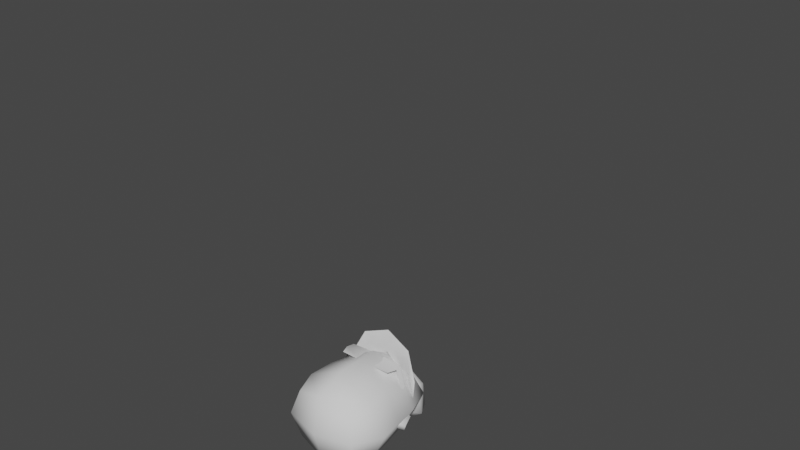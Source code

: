 # Source: NPCJose.blend  (saved by Blender 3.5.10; exported with 4.5.12 LTS)
import bpy
from mathutils import Matrix  # noqa: F401  (used for matrix-valued properties, if any)

bpy.ops.wm.read_factory_settings(use_empty=True)
scene = bpy.context.scene
scene.name = 'Scene'

# ---- collections
col_collection = bpy.data.collections.new('Collection'); scene.collection.children.link(col_collection)
col_wgts = bpy.data.collections.new('WGTS'); scene.collection.children.link(col_wgts)

# ---- world
world_world = bpy.data.worlds.new('World'); scene.world = world_world
world_world.use_nodes = True; world_world.node_tree.nodes.clear()
_N = world_world.node_tree.nodes; _L = world_world.node_tree.links
n0 = _N.new('ShaderNodeOutputWorld'); n0.name = 'World Output'; n0.location = (300, 300)
n1 = _N.new('ShaderNodeBackground'); n1.name = 'Background'; n1.location = (10, 300)
n1.inputs[0].default_value = (0.05088, 0.05088, 0.05088, 1.0)
_L.new(n1.outputs[0], n0.inputs[0])
n0.is_active_output = True
world_world.color = (0.05088, 0.05088, 0.05088)
world_world.use_sun_shadow = False
world_world.sun_shadow_jitter_overblur = 0.0

# ---- meshes
me_cube_002 = bpy.data.meshes.new('Cube.002')
me_cube_002.from_pydata([(0.07125, -0.06929, -0.1303), (0.08448, -0.06421, 0.0978), (0.08448, 0.07111, -0.07953), (0.08448, 0.08481, 0.1014), (1.573e-09, 0.1062, -0.1164), (1.573e-09, 0.108, 0.1274), (0.103, 0.09794, 0.03653), (0.1096, -0.004766, -0.1064), (0.103, -0.005679, 0.1274), (0.103, -0.09195, 0.03835), (1.573e-09, -0.11, -0.171), (1.573e-09, -0.1193, 0.1274), (1.573e-09, 0.1536, 0.03014), (0.1419, 0.001626, 0.04201), (1.573e-09, -0.154, 0.04748), (1.573e-09, -0.001735, -0.1691), (1.573e-09, -0.005679, 0.1702), (0.09374, 0.09137, -0.03109), (0.09126, -0.08812, -0.04022), (1.573e-09, 0.1376, -0.05135), (0.129, -0.003839, -0.03447), (1.573e-09, -0.1526, -0.03765), (-0.07125, -0.06929, -0.1303), (-0.08448, -0.06421, 0.0978), (-0.08448, 0.07111, -0.07953), (-0.08448, 0.08481, 0.1014), (-0.103, 0.09794, 0.03653), (-0.1096, -0.004766, -0.1064), (-0.103, -0.005679, 0.1274), (-0.103, -0.09195, 0.03835), (-0.1419, 0.001626, 0.04201), (-0.09374, 0.09137, -0.03109), (-0.09126, -0.08812, -0.04022), (-0.129, -0.003839, -0.03447)], [], [(12, 5, 3, 6), (19, 12, 6, 17), (17, 6, 13, 20), (6, 3, 8, 13), (13, 8, 1, 9), (20, 13, 9, 18), (18, 9, 14, 21), (9, 1, 11, 14), (4, 2, 7, 15), (15, 7, 0, 10), (3, 5, 16, 8), (8, 16, 11, 1), (0, 18, 21, 10), (7, 20, 18, 0), (2, 17, 20, 7), (4, 19, 17, 2), (12, 26, 25, 5), (19, 31, 26, 12), (31, 33, 30, 26), (26, 30, 28, 25), (30, 29, 23, 28), (33, 32, 29, 30), (32, 21, 14, 29), (29, 14, 11, 23), (4, 15, 27, 24), (15, 10, 22, 27), (25, 28, 16, 5), (28, 23, 11, 16), (22, 10, 21, 32), (27, 22, 32, 33), (24, 27, 33, 31), (4, 24, 31, 19)])
me_cube_002.polygons.foreach_set('use_smooth', [True] * 32)
_uv = me_cube_002.uv_layers.new(name='UVMap')
_uv.uv.foreach_set('vector', [0.5, 0.375, 0.625, 0.375, 0.625, 0.5, 0.5, 0.5, 0.4375, 0.375, 0.5, 0.375, 0.5, 0.5, 0.4375, 0.5, 0.4375, 0.5, 0.5, 0.5, 0.5, 0.625, 0.4532, 0.625, 0.5, 0.5, 0.625, 0.5, 0.625, 0.625, 0.5, 0.625, 0.5, 0.625, 0.625, 0.625, 0.625, 0.75, 0.5, 0.75, 0.4532, 0.625, 0.5, 0.625, 0.5, 0.75, 0.4375, 0.75, 0.4375, 0.75, 0.5, 0.75, 0.5, 0.875, 0.4375, 0.875, 0.5, 0.75, 0.625, 0.75, 0.625, 0.875, 0.5, 0.875, 0.25, 0.5, 0.375, 0.5, 0.375, 0.625, 0.25, 0.625, 0.25, 0.625, 0.375, 0.625, 0.375, 0.75, 0.25, 0.75, 0.625, 0.5, 0.75, 0.5, 0.75, 0.625, 0.625, 0.625, 0.625, 0.625, 0.75, 0.625, 0.75, 0.75, 0.625, 0.75, 0.375, 0.75, 0.4375, 0.75, 0.4375, 0.875, 0.375, 0.875, 0.375, 0.625, 0.4532, 0.625, 0.4375, 0.75, 0.375, 0.75, 0.375, 0.5, 0.4375, 0.5, 0.4532, 0.625, 0.375, 0.625, 0.375, 0.375, 0.4375, 0.375, 0.4375, 0.5, 0.375, 0.5, 0.5, 0.375, 0.5, 0.5, 0.625, 0.5, 0.625, 0.375, 0.4375, 0.375, 0.4375, 0.5, 0.5, 0.5, 0.5, 0.375, 0.4375, 0.5, 0.4532, 0.625, 0.5, 0.625, 0.5, 0.5, 0.5, 0.5, 0.5, 0.625, 0.625, 0.625, 0.625, 0.5, 0.5, 0.625, 0.5, 0.75, 0.625, 0.75, 0.625, 0.625, 0.4532, 0.625, 0.4375, 0.75, 0.5, 0.75, 0.5, 0.625, 0.4375, 0.75, 0.4375, 0.875, 0.5, 0.875, 0.5, 0.75, 0.5, 0.75, 0.5, 0.875, 0.625, 0.875, 0.625, 0.75, 0.25, 0.5, 0.25, 0.625, 0.375, 0.625, 0.375, 0.5, 0.25, 0.625, 0.25, 0.75, 0.375, 0.75, 0.375, 0.625, 0.625, 0.5, 0.625, 0.625, 0.75, 0.625, 0.75, 0.5, 0.625, 0.625, 0.625, 0.75, 0.75, 0.75, 0.75, 0.625, 0.375, 0.75, 0.375, 0.875, 0.4375, 0.875, 0.4375, 0.75, 0.375, 0.625, 0.375, 0.75, 0.4375, 0.75, 0.4532, 0.625, 0.375, 0.5, 0.375, 0.625, 0.4532, 0.625, 0.4375, 0.5, 0.375, 0.375, 0.375, 0.5, 0.4375, 0.5, 0.4375, 0.375])
me_cube_002.update()
me_cube_003 = bpy.data.meshes.new('Cube.003')
me_cube_003.from_pydata([(0.0, 0.1235, 0.1749), (0.0, 0.1222, -0.1865), (0.0, -0.1067, 0.1761), (0.0, -0.1256, -0.1883), (0.0, 0.1537, -0.07645), (0.0, -0.1718, -0.0827), (0.0, 0.002285, 0.2215), (0.0, 0.002622, -0.2211), (0.0, 0.1582, 0.07923), (0.0, -0.1722, 0.07654), (0.09494, -0.08579, 0.16), (0.1127, -0.09061, -0.1662), (0.09619, 0.09141, 0.1594), (0.1127, 0.09653, -0.1656), (0.1363, 0.1048, -0.08346), (0.1322, -0.001218, 0.1849), (0.1363, -0.003604, -0.1895), (0.1363, -0.103, -0.08665), (0.1858, 0.004826, -0.08484), (0.1116, 0.1009, 0.08079), (0.11, -0.1046, 0.07852), (0.1613, 0.004533, 0.09562), (0.0, 0.1634, -0.01152), (0.0, -0.172, -0.01059), (0.1733, 0.00245, 0.003616), (0.1259, 0.1036, -0.003075), (0.1247, -0.1091, 0.0002581), (-0.09494, -0.08579, 0.16), (-0.1127, -0.09061, -0.1662), (-0.09619, 0.09141, 0.1594), (-0.1127, 0.09653, -0.1656), (-0.1363, 0.1048, -0.08346), (-0.1322, -0.001218, 0.1849), (-0.1363, -0.003604, -0.1895), (-0.1363, -0.103, -0.08665), (-0.1858, 0.004826, -0.08484), (-0.1116, 0.1009, 0.08079), (-0.11, -0.1046, 0.07852), (-0.1613, 0.004533, 0.09562), (-0.1733, 0.00245, 0.003616), (-0.1259, 0.1036, -0.003075), (-0.1247, -0.1091, 0.0002581)], [], [(4, 14, 13, 1), (22, 25, 14, 4), (25, 24, 18, 14), (14, 18, 16, 13), (18, 17, 11, 16), (24, 26, 17, 18), (26, 23, 5, 17), (17, 5, 3, 11), (0, 6, 15, 12), (6, 2, 10, 15), (13, 16, 7, 1), (16, 11, 3, 7), (10, 2, 9, 20), (15, 10, 20, 21), (12, 15, 21, 19), (0, 12, 19, 8), (20, 9, 23, 26), (21, 20, 26, 24), (19, 21, 24, 25), (8, 19, 25, 22), (4, 1, 30, 31), (22, 4, 31, 40), (40, 31, 35, 39), (31, 30, 33, 35), (35, 33, 28, 34), (39, 35, 34, 41), (41, 34, 5, 23), (34, 28, 3, 5), (0, 29, 32, 6), (6, 32, 27, 2), (30, 1, 7, 33), (33, 7, 3, 28), (27, 37, 9, 2), (32, 38, 37, 27), (29, 36, 38, 32), (0, 8, 36, 29), (37, 41, 23, 9), (38, 39, 41, 37), (36, 40, 39, 38), (8, 22, 40, 36)])
me_cube_003.polygons.foreach_set('use_smooth', [True] * 40)
_uv = me_cube_003.uv_layers.new(name='UVMap')
_uv.uv.foreach_set('vector', [0.5, 0.375, 0.5, 0.5, 0.625, 0.5, 0.625, 0.375, 0.4688, 0.375, 0.4688, 0.5, 0.5, 0.5, 0.5, 0.375, 0.4688, 0.5, 0.4766, 0.625, 0.5, 0.625, 0.5, 0.5, 0.5, 0.5, 0.5, 0.625, 0.625, 0.625, 0.625, 0.5, 0.5, 0.625, 0.5, 0.75, 0.625, 0.75, 0.625, 0.625, 0.4766, 0.625, 0.4688, 0.75, 0.5, 0.75, 0.5, 0.625, 0.4688, 0.75, 0.4688, 0.875, 0.5, 0.875, 0.5, 0.75, 0.5, 0.75, 0.5, 0.875, 0.625, 0.875, 0.625, 0.75, 0.25, 0.5, 0.25, 0.625, 0.375, 0.625, 0.375, 0.5, 0.25, 0.625, 0.25, 0.75, 0.375, 0.75, 0.375, 0.625, 0.625, 0.5, 0.625, 0.625, 0.75, 0.625, 0.75, 0.5, 0.625, 0.625, 0.625, 0.75, 0.75, 0.75, 0.75, 0.625, 0.375, 0.75, 0.375, 0.875, 0.4375, 0.875, 0.4375, 0.75, 0.375, 0.625, 0.375, 0.75, 0.4375, 0.75, 0.4532, 0.625, 0.375, 0.5, 0.375, 0.625, 0.4532, 0.625, 0.4375, 0.5, 0.375, 0.375, 0.375, 0.5, 0.4375, 0.5, 0.4375, 0.375, 0.4375, 0.75, 0.4375, 0.875, 0.4688, 0.875, 0.4688, 0.75, 0.4532, 0.625, 0.4375, 0.75, 0.4688, 0.75, 0.4766, 0.625, 0.4375, 0.5, 0.4532, 0.625, 0.4766, 0.625, 0.4688, 0.5, 0.4375, 0.375, 0.4375, 0.5, 0.4688, 0.5, 0.4688, 0.375, 0.5, 0.375, 0.625, 0.375, 0.625, 0.5, 0.5, 0.5, 0.4688, 0.375, 0.5, 0.375, 0.5, 0.5, 0.4688, 0.5, 0.4688, 0.5, 0.5, 0.5, 0.5, 0.625, 0.4766, 0.625, 0.5, 0.5, 0.625, 0.5, 0.625, 0.625, 0.5, 0.625, 0.5, 0.625, 0.625, 0.625, 0.625, 0.75, 0.5, 0.75, 0.4766, 0.625, 0.5, 0.625, 0.5, 0.75, 0.4688, 0.75, 0.4688, 0.75, 0.5, 0.75, 0.5, 0.875, 0.4688, 0.875, 0.5, 0.75, 0.625, 0.75, 0.625, 0.875, 0.5, 0.875, 0.25, 0.5, 0.375, 0.5, 0.375, 0.625, 0.25, 0.625, 0.25, 0.625, 0.375, 0.625, 0.375, 0.75, 0.25, 0.75, 0.625, 0.5, 0.75, 0.5, 0.75, 0.625, 0.625, 0.625, 0.625, 0.625, 0.75, 0.625, 0.75, 0.75, 0.625, 0.75, 0.375, 0.75, 0.4375, 0.75, 0.4375, 0.875, 0.375, 0.875, 0.375, 0.625, 0.4532, 0.625, 0.4375, 0.75, 0.375, 0.75, 0.375, 0.5, 0.4375, 0.5, 0.4532, 0.625, 0.375, 0.625, 0.375, 0.375, 0.4375, 0.375, 0.4375, 0.5, 0.375, 0.5, 0.4375, 0.75, 0.4688, 0.75, 0.4688, 0.875, 0.4375, 0.875, 0.4532, 0.625, 0.4766, 0.625, 0.4688, 0.75, 0.4375, 0.75, 0.4375, 0.5, 0.4688, 0.5, 0.4766, 0.625, 0.4532, 0.625, 0.4375, 0.375, 0.4688, 0.375, 0.4688, 0.5, 0.4375, 0.5])
me_cube_003.use_mirror_x = True
me_cube_003.update()
me_cube_005 = bpy.data.meshes.new('Cube.005')
me_cube_005.from_pydata([(-0.1037, 0.07763, -0.01344), (0.0003981, 0.08604, -0.01344), (-0.0975, 0.07352, 0.03339), (0.00225, 0.08301, 0.03339), (-0.1019, -0.04352, -0.01344), (-0.01618, -0.04623, -0.01344), (-0.09155, -0.03622, 0.03339), (-0.01331, -0.04519, 0.03339), (0.03774, 0.06614, -0.02221), (0.06034, 0.0656, 0.0172), (0.05909, -0.02366, 0.0172), (0.04029, -0.02204, -0.02366), (0.06427, 0.05039, -0.02767), (0.08846, 0.05039, -0.004958), (0.09058, -0.00971, -0.006166), (0.0664, -0.00971, -0.02888), (-0.04975, 0.09471, -0.01344), (-0.04892, 0.08969, 0.03339), (-0.04173, -0.07376, 0.03339), (-0.04131, -0.07878, -0.01344), (0.01556, -0.05928, 0.02326), (-0.005358, -0.05126, -0.01763), (0.01643, -0.08718, 0.01237), (-0.00184, -0.07419, -0.02625), (0.03681, -0.06485, 0.01085), (0.01192, -0.05705, -0.01899), (0.03369, -0.08042, 0.007785), (0.01077, -0.06598, -0.02107), (-0.1025, 0.02474, 0.03339), (0.006589, 0.02549, 0.03339), (-0.1079, 0.02428, -0.01344), (0.006589, 0.02549, -0.01344), (0.06117, 0.02165, 0.0172), (0.04156, 0.02165, -0.02439), (0.09058, 0.02165, -0.006166), (0.0664, 0.02165, -0.02888), (-0.04703, 0.0257, -0.01344), (-0.04703, 0.0257, 0.03339), (-0.1037, 0.07763, 0.009972), (0.001834, 0.09077, 0.009972), (-0.1019, -0.04352, 0.009972), (-0.005411, -0.04702, 0.009972), (0.05137, 0.07244, -0.003592), (0.05137, -0.02913, -0.003592), (0.08113, 0.05039, -0.0205), (0.08325, -0.00971, -0.02171), (-0.04131, -0.07878, 0.009972), (-0.04975, 0.09471, 0.009972), (0.006412, -0.05275, 0.002903), (0.008987, -0.08488, -0.00798), (0.02766, -0.05832, -0.009509), (0.02454, -0.07389, -0.01257), (0.08325, 0.02165, -0.02171), (-0.1079, 0.02428, 0.009972)], [], [(47, 17, 3, 39), (37, 18, 7, 29), (46, 49, 22, 18), (36, 16, 1, 31), (53, 30, 4, 40), (39, 42, 8, 1), (33, 35, 15, 11), (31, 33, 11, 5), (29, 32, 9, 3), (41, 43, 10, 7), (52, 35, 12, 44), (32, 34, 13, 9), (43, 45, 14, 10), (42, 44, 12, 8), (30, 0, 16, 36), (40, 4, 19, 46), (28, 6, 18, 37), (38, 2, 17, 47), (49, 51, 26, 22), (5, 21, 23, 19), (41, 48, 21, 5), (18, 22, 20, 7), (51, 27, 25, 50), (22, 26, 24, 20), (21, 25, 27, 23), (48, 50, 25, 21), (2, 28, 37, 17), (4, 30, 36, 19), (10, 14, 34, 32), (45, 15, 35, 52), (7, 10, 32, 29), (1, 8, 33, 31), (8, 12, 35, 33), (38, 0, 30, 53), (19, 36, 5), (17, 37, 29, 3), (2, 38, 53, 28), (14, 45, 52, 34), (20, 24, 50, 48), (26, 51, 50, 24), (7, 20, 48, 41), (23, 27, 51, 49), (0, 38, 47, 16), (6, 40, 46, 18), (9, 13, 44, 42), (11, 15, 45, 43), (34, 52, 44, 13), (5, 11, 43, 41), (3, 9, 42, 39), (28, 53, 40, 6), (19, 23, 49, 46), (16, 47, 39, 1), (36, 31, 5)])
me_cube_005.polygons.foreach_set('use_smooth', [True] * 53)
_uv = me_cube_005.uv_layers.new(name='UVMap')
_uv.uv.foreach_set('vector', [0.5, 0.125, 0.5, 0.25, 0.625, 0.25, 0.625, 0.125, 0.5, 0.375, 0.5, 0.5, 0.625, 0.5, 0.625, 0.375, 0.5, 0.625, 0.5, 0.625, 0.5, 0.5, 0.5, 0.5, 0.5, 0.875, 0.5, 1.0, 0.625, 1.0, 0.625, 0.875, 0.25, 0.625, 0.25, 0.75, 0.375, 0.75, 0.375, 0.625, 0.625, 0.125, 0.625, 0.125, 0.625, 0.0, 0.625, 0.0, 0.625, 0.875, 0.625, 0.875, 0.625, 0.75, 0.625, 0.75, 0.625, 0.875, 0.625, 0.875, 0.625, 0.75, 0.625, 0.75, 0.625, 0.375, 0.625, 0.375, 0.625, 0.25, 0.625, 0.25, 0.625, 0.625, 0.625, 0.625, 0.625, 0.5, 0.625, 0.5, 0.75, 0.625, 0.75, 0.75, 0.875, 0.75, 0.875, 0.625, 0.625, 0.375, 0.625, 0.375, 0.625, 0.25, 0.625, 0.25, 0.625, 0.625, 0.625, 0.625, 0.625, 0.5, 0.625, 0.5, 0.625, 0.125, 0.625, 0.125, 0.625, 0.0, 0.625, 0.0, 0.375, 0.875, 0.375, 1.0, 0.5, 1.0, 0.5, 0.875, 0.375, 0.625, 0.375, 0.75, 0.5, 0.75, 0.5, 0.625, 0.375, 0.375, 0.375, 0.5, 0.5, 0.5, 0.5, 0.375, 0.375, 0.125, 0.375, 0.25, 0.5, 0.25, 0.5, 0.125, 0.5, 0.625, 0.5, 0.625, 0.5, 0.5, 0.5, 0.5, 0.625, 0.75, 0.625, 0.75, 0.5, 0.75, 0.5, 0.75, 0.625, 0.625, 0.625, 0.625, 0.625, 0.75, 0.625, 0.75, 0.5, 0.5, 0.5, 0.5, 0.625, 0.5, 0.625, 0.5, 0.5, 0.625, 0.5, 0.75, 0.625, 0.75, 0.625, 0.625, 0.5, 0.5, 0.5, 0.5, 0.625, 0.5, 0.625, 0.5, 0.625, 0.75, 0.625, 0.75, 0.5, 0.75, 0.5, 0.75, 0.625, 0.625, 0.625, 0.625, 0.625, 0.75, 0.625, 0.75, 0.375, 0.25, 0.375, 0.375, 0.5, 0.375, 0.5, 0.25, 0.375, 0.75, 0.375, 0.875, 0.5, 0.875, 0.5, 0.75, 0.625, 0.5, 0.625, 0.5, 0.625, 0.375, 0.625, 0.375, 0.625, 0.625, 0.625, 0.75, 0.75, 0.75, 0.75, 0.625, 0.625, 0.5, 0.625, 0.5, 0.625, 0.375, 0.625, 0.375, 0.625, 1.0, 0.625, 1.0, 0.625, 0.875, 0.625, 0.875, 0.625, 1.0, 0.625, 1.0, 0.625, 0.875, 0.625, 0.875, 0.125, 0.625, 0.125, 0.75, 0.25, 0.75, 0.25, 0.625, 0.5, 0.75, 0.5, 0.875, 0.625, 0.75, 0.5, 0.25, 0.5, 0.375, 0.625, 0.375, 0.625, 0.25, 0.125, 0.5, 0.125, 0.625, 0.25, 0.625, 0.25, 0.5, 0.625, 0.5, 0.625, 0.625, 0.75, 0.625, 0.75, 0.5, 0.625, 0.5, 0.625, 0.5, 0.625, 0.625, 0.625, 0.625, 0.5, 0.5, 0.5, 0.625, 0.625, 0.625, 0.625, 0.5, 0.625, 0.5, 0.625, 0.5, 0.625, 0.625, 0.625, 0.625, 0.5, 0.75, 0.5, 0.75, 0.5, 0.625, 0.5, 0.625, 0.375, 0.0, 0.375, 0.125, 0.5, 0.125, 0.5, 0.0, 0.375, 0.5, 0.375, 0.625, 0.5, 0.625, 0.5, 0.5, 0.625, 0.25, 0.625, 0.25, 0.625, 0.125, 0.625, 0.125, 0.625, 0.75, 0.625, 0.75, 0.625, 0.625, 0.625, 0.625, 0.75, 0.5, 0.75, 0.625, 0.875, 0.625, 0.875, 0.5, 0.625, 0.75, 0.625, 0.75, 0.625, 0.625, 0.625, 0.625, 0.625, 0.25, 0.625, 0.25, 0.625, 0.125, 0.625, 0.125, 0.25, 0.5, 0.25, 0.625, 0.375, 0.625, 0.375, 0.5, 0.5, 0.75, 0.5, 0.75, 0.5, 0.625, 0.5, 0.625, 0.5, 0.0, 0.5, 0.125, 0.625, 0.125, 0.625, 0.0, 0.5, 0.875, 0.625, 0.875, 0.625, 0.75])
me_cube_005.update()
me_cube_006 = bpy.data.meshes.new('Cube.006')
me_cube_006.from_pydata([(-0.06858, 0.02914, -0.04356), (-0.0559, 0.03553, 0.05756), (-0.06111, 0.1032, -0.04356), (-0.05593, 0.1032, 0.05827), (0.06858, 0.02914, -0.04356), (0.0559, 0.03553, 0.05756), (0.06111, 0.1032, -0.04356), (0.05593, 0.1032, 0.05827), (-0.06858, -0.03141, -0.04356), (-0.05706, -0.04817, 0.04194), (0.05706, -0.04817, 0.04194), (0.06858, -0.03141, -0.04356), (-0.05199, -0.09428, -0.04356), (-0.04792, -0.09428, -0.004274), (0.04792, -0.09428, -0.004274), (0.05199, -0.09428, -0.04356), (0.02286, 0.1145, -0.04356), (-0.02286, 0.1145, -0.04356), (-0.02286, 0.1145, 0.07037), (0.02286, 0.1145, 0.07037), (-0.02286, 0.02914, -0.04356), (0.02286, 0.02914, -0.04356), (0.02286, 0.03553, 0.07369), (-0.02286, 0.03553, 0.07369), (-0.02286, -0.03141, -0.04356), (0.02286, -0.03141, -0.04356), (0.02286, -0.04817, 0.05461), (-0.02286, -0.04817, 0.05461), (-0.02286, -0.1085, -0.04356), (0.02286, -0.1085, -0.04356), (0.02111, -0.1085, -0.003709), (-0.02111, -0.1085, -0.003709)], [], [(0, 1, 3, 2), (16, 19, 7, 6), (6, 7, 5, 4), (4, 5, 10, 11), (16, 6, 4, 21), (18, 3, 1, 23), (25, 11, 15, 29), (1, 0, 8, 9), (21, 4, 11, 25), (23, 1, 9, 27), (28, 31, 13, 12), (9, 8, 12, 13), (27, 9, 13, 31), (11, 10, 14, 15), (10, 26, 30, 14), (26, 27, 31, 30), (15, 14, 30, 29), (29, 30, 31, 28), (5, 22, 26, 10), (22, 23, 27, 26), (0, 20, 24, 8), (20, 21, 25, 24), (8, 24, 28, 12), (24, 25, 29, 28), (7, 19, 22, 5), (19, 18, 23, 22), (2, 17, 20, 0), (17, 16, 21, 20), (2, 3, 18, 17), (17, 18, 19, 16)])
me_cube_006.polygons.foreach_set('use_smooth', [True] * 30)
_uv = me_cube_006.uv_layers.new(name='UVMap')
_uv.uv.foreach_set('vector', [0.375, 0.0, 0.625, 0.0, 0.625, 0.25, 0.375, 0.25, 0.375, 0.4167, 0.625, 0.4167, 0.625, 0.5, 0.375, 0.5, 0.375, 0.5, 0.625, 0.5, 0.625, 0.75, 0.375, 0.75, 0.375, 0.75, 0.625, 0.75, 0.625, 0.75, 0.375, 0.75, 0.2917, 0.5, 0.375, 0.5, 0.375, 0.75, 0.2917, 0.75, 0.7917, 0.5, 0.875, 0.5, 0.875, 0.75, 0.7917, 0.75, 0.2917, 0.75, 0.375, 0.75, 0.375, 0.75, 0.2917, 0.75, 0.625, 0.0, 0.375, 0.0, 0.375, 0.0, 0.625, 0.0, 0.2917, 0.75, 0.375, 0.75, 0.375, 0.75, 0.2917, 0.75, 0.7917, 0.75, 0.875, 0.75, 0.875, 0.75, 0.7917, 0.75, 0.375, 0.9167, 0.625, 0.9167, 0.625, 1.0, 0.375, 1.0, 0.625, 0.0, 0.375, 0.0, 0.375, 0.0, 0.625, 0.0, 0.7917, 0.75, 0.875, 0.75, 0.875, 0.75, 0.7917, 0.75, 0.375, 0.75, 0.625, 0.75, 0.625, 0.75, 0.375, 0.75, 0.625, 0.75, 0.7083, 0.75, 0.7083, 0.75, 0.625, 0.75, 0.7083, 0.75, 0.7917, 0.75, 0.7917, 0.75, 0.7083, 0.75, 0.375, 0.75, 0.625, 0.75, 0.625, 0.8333, 0.375, 0.8333, 0.375, 0.8333, 0.625, 0.8333, 0.625, 0.9167, 0.375, 0.9167, 0.625, 0.75, 0.7083, 0.75, 0.7083, 0.75, 0.625, 0.75, 0.7083, 0.75, 0.7917, 0.75, 0.7917, 0.75, 0.7083, 0.75, 0.125, 0.75, 0.2083, 0.75, 0.2083, 0.75, 0.125, 0.75, 0.2083, 0.75, 0.2917, 0.75, 0.2917, 0.75, 0.2083, 0.75, 0.125, 0.75, 0.2083, 0.75, 0.2083, 0.75, 0.125, 0.75, 0.2083, 0.75, 0.2917, 0.75, 0.2917, 0.75, 0.2083, 0.75, 0.625, 0.5, 0.7083, 0.5, 0.7083, 0.75, 0.625, 0.75, 0.7083, 0.5, 0.7917, 0.5, 0.7917, 0.75, 0.7083, 0.75, 0.125, 0.5, 0.2083, 0.5, 0.2083, 0.75, 0.125, 0.75, 0.2083, 0.5, 0.2917, 0.5, 0.2917, 0.75, 0.2083, 0.75, 0.375, 0.25, 0.625, 0.25, 0.625, 0.3333, 0.375, 0.3333, 0.375, 0.3333, 0.625, 0.3333, 0.625, 0.4167, 0.375, 0.4167])
me_cube_006.update()
me_cube_007 = bpy.data.meshes.new('Cube.007')
me_cube_007.from_pydata([(-0.06858, 0.02914, -0.04356), (-0.0559, 0.03553, 0.05756), (-0.06111, 0.1032, -0.04356), (-0.05593, 0.1032, 0.05827), (0.06858, 0.02914, -0.04356), (0.0559, 0.03553, 0.05756), (0.06111, 0.1032, -0.04356), (0.05593, 0.1032, 0.05827), (-0.06858, -0.03141, -0.04356), (-0.05706, -0.04817, 0.04194), (0.05706, -0.04817, 0.04194), (0.06858, -0.03141, -0.04356), (-0.05199, -0.09428, -0.04356), (-0.04792, -0.09428, -0.004274), (0.04792, -0.09428, -0.004274), (0.05199, -0.09428, -0.04356), (0.02286, 0.1145, -0.04356), (-0.02286, 0.1145, -0.04356), (-0.02286, 0.1145, 0.07037), (0.02286, 0.1145, 0.07037), (-0.02286, 0.02914, -0.04356), (0.02286, 0.02914, -0.04356), (0.02286, 0.03553, 0.07369), (-0.02286, 0.03553, 0.07369), (-0.02286, -0.03141, -0.04356), (0.02286, -0.03141, -0.04356), (0.02286, -0.04817, 0.05461), (-0.02286, -0.04817, 0.05461), (-0.02286, -0.1085, -0.04356), (0.02286, -0.1085, -0.04356), (0.02111, -0.1085, -0.003709), (-0.02111, -0.1085, -0.003709)], [], [(0, 1, 3, 2), (16, 19, 7, 6), (6, 7, 5, 4), (4, 5, 10, 11), (16, 6, 4, 21), (18, 3, 1, 23), (25, 11, 15, 29), (1, 0, 8, 9), (21, 4, 11, 25), (23, 1, 9, 27), (28, 31, 13, 12), (9, 8, 12, 13), (27, 9, 13, 31), (11, 10, 14, 15), (10, 26, 30, 14), (26, 27, 31, 30), (15, 14, 30, 29), (29, 30, 31, 28), (5, 22, 26, 10), (22, 23, 27, 26), (0, 20, 24, 8), (20, 21, 25, 24), (8, 24, 28, 12), (24, 25, 29, 28), (7, 19, 22, 5), (19, 18, 23, 22), (2, 17, 20, 0), (17, 16, 21, 20), (2, 3, 18, 17), (17, 18, 19, 16)])
me_cube_007.polygons.foreach_set('use_smooth', [True] * 30)
_uv = me_cube_007.uv_layers.new(name='UVMap')
_uv.uv.foreach_set('vector', [0.375, 0.0, 0.625, 0.0, 0.625, 0.25, 0.375, 0.25, 0.375, 0.4167, 0.625, 0.4167, 0.625, 0.5, 0.375, 0.5, 0.375, 0.5, 0.625, 0.5, 0.625, 0.75, 0.375, 0.75, 0.375, 0.75, 0.625, 0.75, 0.625, 0.75, 0.375, 0.75, 0.2917, 0.5, 0.375, 0.5, 0.375, 0.75, 0.2917, 0.75, 0.7917, 0.5, 0.875, 0.5, 0.875, 0.75, 0.7917, 0.75, 0.2917, 0.75, 0.375, 0.75, 0.375, 0.75, 0.2917, 0.75, 0.625, 0.0, 0.375, 0.0, 0.375, 0.0, 0.625, 0.0, 0.2917, 0.75, 0.375, 0.75, 0.375, 0.75, 0.2917, 0.75, 0.7917, 0.75, 0.875, 0.75, 0.875, 0.75, 0.7917, 0.75, 0.375, 0.9167, 0.625, 0.9167, 0.625, 1.0, 0.375, 1.0, 0.625, 0.0, 0.375, 0.0, 0.375, 0.0, 0.625, 0.0, 0.7917, 0.75, 0.875, 0.75, 0.875, 0.75, 0.7917, 0.75, 0.375, 0.75, 0.625, 0.75, 0.625, 0.75, 0.375, 0.75, 0.625, 0.75, 0.7083, 0.75, 0.7083, 0.75, 0.625, 0.75, 0.7083, 0.75, 0.7917, 0.75, 0.7917, 0.75, 0.7083, 0.75, 0.375, 0.75, 0.625, 0.75, 0.625, 0.8333, 0.375, 0.8333, 0.375, 0.8333, 0.625, 0.8333, 0.625, 0.9167, 0.375, 0.9167, 0.625, 0.75, 0.7083, 0.75, 0.7083, 0.75, 0.625, 0.75, 0.7083, 0.75, 0.7917, 0.75, 0.7917, 0.75, 0.7083, 0.75, 0.125, 0.75, 0.2083, 0.75, 0.2083, 0.75, 0.125, 0.75, 0.2083, 0.75, 0.2917, 0.75, 0.2917, 0.75, 0.2083, 0.75, 0.125, 0.75, 0.2083, 0.75, 0.2083, 0.75, 0.125, 0.75, 0.2083, 0.75, 0.2917, 0.75, 0.2917, 0.75, 0.2083, 0.75, 0.625, 0.5, 0.7083, 0.5, 0.7083, 0.75, 0.625, 0.75, 0.7083, 0.5, 0.7917, 0.5, 0.7917, 0.75, 0.7083, 0.75, 0.125, 0.5, 0.2083, 0.5, 0.2083, 0.75, 0.125, 0.75, 0.2083, 0.5, 0.2917, 0.5, 0.2917, 0.75, 0.2083, 0.75, 0.375, 0.25, 0.625, 0.25, 0.625, 0.3333, 0.375, 0.3333, 0.375, 0.3333, 0.625, 0.3333, 0.625, 0.4167, 0.375, 0.4167])
me_cube_007.update()
me_cube_008 = bpy.data.meshes.new('Cube.008')
me_cube_008.from_pydata([(0.1126, 0.007474, 0.04509), (0.128, 0.03425, 0.03893), (0.1422, 0.05125, 0.01138), (0.1113, 0.002256, -0.04194), (0.09327, -0.01879, -0.0215), (0.1273, -0.0139, 0.03652), (0.1624, 0.009991, 0.05067), (0.1749, 0.02145, 0.00809), (0.1274, -0.02017, -0.04169), (0.1081, -0.03234, -0.02221), (0.09139, -0.03092, -0.02136), (0.119, -0.01296, -0.05558), (0.1676, 0.04328, 0.009674), (0.1491, 0.02823, 0.06298), (0.1201, -0.01355, 0.04431), (0.1025, -0.007989, -0.03199), (0.105, -0.02208, -0.03819), (0.119, -0.02549, -0.03318), (-0.1126, 0.007474, 0.04509), (-0.128, 0.03425, 0.03893), (-0.1422, 0.05125, 0.01138), (-0.1113, 0.002256, -0.04194), (-0.09327, -0.01879, -0.0215), (-0.1273, -0.0139, 0.03652), (-0.1624, 0.009991, 0.05067), (-0.1749, 0.02145, 0.00809), (-0.1274, -0.02017, -0.04169), (-0.1081, -0.03234, -0.02221), (-0.09139, -0.03092, -0.02136), (-0.119, -0.01296, -0.05558), (-0.1676, 0.04328, 0.009674), (-0.1491, 0.02823, 0.06298), (-0.1201, -0.01355, 0.04431), (-0.1025, -0.007989, -0.03199), (-0.105, -0.02208, -0.03819), (-0.119, -0.02549, -0.03318)], [], [(0, 4, 15, 1), (17, 6, 7, 8), (5, 6, 17, 9), (11, 16, 17, 8), (13, 12, 7, 6), (10, 14, 5, 9), (12, 11, 8, 7), (14, 13, 6, 5), (0, 1, 13, 14), (2, 3, 11, 12), (4, 0, 14, 10), (1, 2, 12, 13), (3, 15, 16, 11), (1, 15, 3, 2), (17, 16, 10, 9), (16, 15, 4, 10), (18, 19, 33, 22), (35, 26, 25, 24), (23, 27, 35, 24), (29, 26, 35, 34), (31, 24, 25, 30), (28, 27, 23, 32), (30, 25, 26, 29), (32, 23, 24, 31), (18, 32, 31, 19), (20, 30, 29, 21), (22, 28, 32, 18), (19, 31, 30, 20), (21, 29, 34, 33), (19, 20, 21, 33), (35, 27, 28, 34), (34, 28, 22, 33)])
me_cube_008.polygons.foreach_set('use_smooth', [True] * 32)
_uv = me_cube_008.uv_layers.new(name='UVMap')
_uv.uv.foreach_set('vector', [0.0, 0.0, 0.0, 0.0, 0.0, 0.0, 0.0, 0.0, 0.0, 0.0, 0.0, 0.0, 0.0, 0.0, 0.0, 0.0, 0.0, 0.0, 0.0, 0.0, 0.0, 0.0, 0.0, 0.0, 0.0, 0.0, 0.0, 0.0, 0.0, 0.0, 0.0, 0.0, 0.0, 0.0, 0.0, 0.0, 0.0, 0.0, 0.0, 0.0, 0.0, 0.0, 0.0, 0.0, 0.0, 0.0, 0.0, 0.0, 0.0, 0.0, 0.0, 0.0, 0.0, 0.0, 0.0, 0.0, 0.0, 0.0, 0.0, 0.0, 0.0, 0.0, 0.0, 0.0, 0.0, 0.0, 0.0, 0.0, 0.0, 0.0, 0.0, 0.0, 0.0, 0.0, 0.0, 0.0, 0.0, 0.0, 0.0, 0.0, 0.0, 0.0, 0.0, 0.0, 0.0, 0.0, 0.0, 0.0, 0.0, 0.0, 0.0, 0.0, 0.0, 0.0, 0.0, 0.0, 0.0, 0.0, 0.0, 0.0, 0.0, 0.0, 0.0, 0.0, 0.0, 0.0, 0.0, 0.0, 0.0, 0.0, 0.0, 0.0, 0.0, 0.0, 0.0, 0.0, 0.0, 0.0, 0.0, 0.0, 0.0, 0.0, 0.0, 0.0, 0.0, 0.0, 0.0, 0.0, 0.0, 0.0, 0.0, 0.0, 0.0, 0.0, 0.0, 0.0, 0.0, 0.0, 0.0, 0.0, 0.0, 0.0, 0.0, 0.0, 0.0, 0.0, 0.0, 0.0, 0.0, 0.0, 0.0, 0.0, 0.0, 0.0, 0.0, 0.0, 0.0, 0.0, 0.0, 0.0, 0.0, 0.0, 0.0, 0.0, 0.0, 0.0, 0.0, 0.0, 0.0, 0.0, 0.0, 0.0, 0.0, 0.0, 0.0, 0.0, 0.0, 0.0, 0.0, 0.0, 0.0, 0.0, 0.0, 0.0, 0.0, 0.0, 0.0, 0.0, 0.0, 0.0, 0.0, 0.0, 0.0, 0.0, 0.0, 0.0, 0.0, 0.0, 0.0, 0.0, 0.0, 0.0, 0.0, 0.0, 0.0, 0.0, 0.0, 0.0, 0.0, 0.0, 0.0, 0.0, 0.0, 0.0, 0.0, 0.0, 0.0, 0.0, 0.0, 0.0, 0.0, 0.0, 0.0, 0.0, 0.0, 0.0, 0.0, 0.0, 0.0, 0.0, 0.0, 0.0, 0.0, 0.0, 0.0, 0.0, 0.0, 0.0, 0.0, 0.0, 0.0, 0.0, 0.0, 0.0, 0.0, 0.0, 0.0, 0.0, 0.0, 0.0, 0.0, 0.0, 0.0, 0.0, 0.0, 0.0])
me_cube_008.update()
me_cube_009 = bpy.data.meshes.new('Cube.009')
me_cube_009.from_pydata([(0.1037, 0.07763, -0.01344), (-0.0003982, 0.08604, -0.01344), (0.0975, 0.07352, 0.03339), (-0.00225, 0.08301, 0.03339), (0.1019, -0.04352, -0.01344), (0.01618, -0.04623, -0.01344), (0.09155, -0.03622, 0.03339), (0.01331, -0.04519, 0.03339), (-0.03774, 0.06614, -0.02221), (-0.06034, 0.0656, 0.0172), (-0.05909, -0.02366, 0.0172), (-0.04029, -0.02204, -0.02366), (-0.06427, 0.05039, -0.02767), (-0.08846, 0.05039, -0.004958), (-0.09058, -0.00971, -0.006166), (-0.0664, -0.00971, -0.02888), (0.04975, 0.09471, -0.01344), (0.04892, 0.08969, 0.03339), (0.04173, -0.07376, 0.03339), (0.04131, -0.07878, -0.01344), (-0.01556, -0.05928, 0.02326), (0.005358, -0.05126, -0.01763), (-0.01643, -0.08718, 0.01237), (0.00184, -0.07419, -0.02625), (-0.03681, -0.06485, 0.01085), (-0.01192, -0.05705, -0.01899), (-0.03369, -0.08042, 0.007785), (-0.01077, -0.06598, -0.02107), (0.1025, 0.02474, 0.03339), (-0.006589, 0.02549, 0.03339), (0.1079, 0.02428, -0.01344), (-0.006589, 0.02549, -0.01344), (-0.06117, 0.02165, 0.0172), (-0.04156, 0.02165, -0.02439), (-0.09058, 0.02165, -0.006166), (-0.0664, 0.02165, -0.02888), (0.04703, 0.0257, -0.01344), (0.04703, 0.0257, 0.03339), (0.1037, 0.07763, 0.009972), (-0.001834, 0.09077, 0.009972), (0.1019, -0.04352, 0.009972), (0.005411, -0.04702, 0.009972), (-0.05137, 0.07244, -0.003592), (-0.05137, -0.02913, -0.003592), (-0.08113, 0.05039, -0.0205), (-0.08325, -0.00971, -0.02171), (0.04131, -0.07878, 0.009972), (0.04975, 0.09471, 0.009972), (-0.006412, -0.05275, 0.002903), (-0.008987, -0.08488, -0.00798), (-0.02766, -0.05832, -0.009509), (-0.02454, -0.07389, -0.01257), (-0.08325, 0.02165, -0.02171), (0.1079, 0.02428, 0.009972)], [], [(47, 39, 3, 17), (37, 29, 7, 18), (46, 18, 22, 49), (36, 31, 1, 16), (53, 40, 4, 30), (39, 1, 8, 42), (33, 11, 15, 35), (31, 5, 11, 33), (29, 3, 9, 32), (41, 7, 10, 43), (52, 44, 12, 35), (32, 9, 13, 34), (43, 10, 14, 45), (42, 8, 12, 44), (30, 36, 16, 0), (40, 46, 19, 4), (28, 37, 18, 6), (38, 47, 17, 2), (49, 22, 26, 51), (5, 19, 23, 21), (41, 5, 21, 48), (18, 7, 20, 22), (51, 50, 25, 27), (22, 20, 24, 26), (21, 23, 27, 25), (48, 21, 25, 50), (2, 17, 37, 28), (4, 19, 36, 30), (10, 32, 34, 14), (45, 52, 35, 15), (7, 29, 32, 10), (1, 31, 33, 8), (8, 33, 35, 12), (38, 53, 30, 0), (19, 5, 36), (17, 3, 29, 37), (2, 28, 53, 38), (14, 34, 52, 45), (20, 48, 50, 24), (26, 24, 50, 51), (7, 41, 48, 20), (23, 49, 51, 27), (0, 16, 47, 38), (6, 18, 46, 40), (9, 42, 44, 13), (11, 43, 45, 15), (34, 13, 44, 52), (5, 41, 43, 11), (3, 39, 42, 9), (28, 6, 40, 53), (19, 46, 49, 23), (16, 1, 39, 47), (36, 5, 31)])
me_cube_009.polygons.foreach_set('use_smooth', [True] * 53)
_uv = me_cube_009.uv_layers.new(name='UVMap')
_uv.uv.foreach_set('vector', [0.5, 0.125, 0.625, 0.125, 0.625, 0.25, 0.5, 0.25, 0.5, 0.375, 0.625, 0.375, 0.625, 0.5, 0.5, 0.5, 0.5, 0.625, 0.5, 0.5, 0.5, 0.5, 0.5, 0.625, 0.5, 0.875, 0.625, 0.875, 0.625, 1.0, 0.5, 1.0, 0.25, 0.625, 0.375, 0.625, 0.375, 0.75, 0.25, 0.75, 0.625, 0.125, 0.625, 0.0, 0.625, 0.0, 0.625, 0.125, 0.625, 0.875, 0.625, 0.75, 0.625, 0.75, 0.625, 0.875, 0.625, 0.875, 0.625, 0.75, 0.625, 0.75, 0.625, 0.875, 0.625, 0.375, 0.625, 0.25, 0.625, 0.25, 0.625, 0.375, 0.625, 0.625, 0.625, 0.5, 0.625, 0.5, 0.625, 0.625, 0.75, 0.625, 0.875, 0.625, 0.875, 0.75, 0.75, 0.75, 0.625, 0.375, 0.625, 0.25, 0.625, 0.25, 0.625, 0.375, 0.625, 0.625, 0.625, 0.5, 0.625, 0.5, 0.625, 0.625, 0.625, 0.125, 0.625, 0.0, 0.625, 0.0, 0.625, 0.125, 0.375, 0.875, 0.5, 0.875, 0.5, 1.0, 0.375, 1.0, 0.375, 0.625, 0.5, 0.625, 0.5, 0.75, 0.375, 0.75, 0.375, 0.375, 0.5, 0.375, 0.5, 0.5, 0.375, 0.5, 0.375, 0.125, 0.5, 0.125, 0.5, 0.25, 0.375, 0.25, 0.5, 0.625, 0.5, 0.5, 0.5, 0.5, 0.5, 0.625, 0.625, 0.75, 0.5, 0.75, 0.5, 0.75, 0.625, 0.75, 0.625, 0.625, 0.625, 0.75, 0.625, 0.75, 0.625, 0.625, 0.5, 0.5, 0.625, 0.5, 0.625, 0.5, 0.5, 0.5, 0.5, 0.625, 0.625, 0.625, 0.625, 0.75, 0.5, 0.75, 0.5, 0.5, 0.625, 0.5, 0.625, 0.5, 0.5, 0.5, 0.625, 0.75, 0.5, 0.75, 0.5, 0.75, 0.625, 0.75, 0.625, 0.625, 0.625, 0.75, 0.625, 0.75, 0.625, 0.625, 0.375, 0.25, 0.5, 0.25, 0.5, 0.375, 0.375, 0.375, 0.375, 0.75, 0.5, 0.75, 0.5, 0.875, 0.375, 0.875, 0.625, 0.5, 0.625, 0.375, 0.625, 0.375, 0.625, 0.5, 0.625, 0.625, 0.75, 0.625, 0.75, 0.75, 0.625, 0.75, 0.625, 0.5, 0.625, 0.375, 0.625, 0.375, 0.625, 0.5, 0.625, 1.0, 0.625, 0.875, 0.625, 0.875, 0.625, 1.0, 0.625, 1.0, 0.625, 0.875, 0.625, 0.875, 0.625, 1.0, 0.125, 0.625, 0.25, 0.625, 0.25, 0.75, 0.125, 0.75, 0.5, 0.75, 0.625, 0.75, 0.5, 0.875, 0.5, 0.25, 0.625, 0.25, 0.625, 0.375, 0.5, 0.375, 0.125, 0.5, 0.25, 0.5, 0.25, 0.625, 0.125, 0.625, 0.625, 0.5, 0.75, 0.5, 0.75, 0.625, 0.625, 0.625, 0.625, 0.5, 0.625, 0.625, 0.625, 0.625, 0.625, 0.5, 0.5, 0.5, 0.625, 0.5, 0.625, 0.625, 0.5, 0.625, 0.625, 0.5, 0.625, 0.625, 0.625, 0.625, 0.625, 0.5, 0.5, 0.75, 0.5, 0.625, 0.5, 0.625, 0.5, 0.75, 0.375, 0.0, 0.5, 0.0, 0.5, 0.125, 0.375, 0.125, 0.375, 0.5, 0.5, 0.5, 0.5, 0.625, 0.375, 0.625, 0.625, 0.25, 0.625, 0.125, 0.625, 0.125, 0.625, 0.25, 0.625, 0.75, 0.625, 0.625, 0.625, 0.625, 0.625, 0.75, 0.75, 0.5, 0.875, 0.5, 0.875, 0.625, 0.75, 0.625, 0.625, 0.75, 0.625, 0.625, 0.625, 0.625, 0.625, 0.75, 0.625, 0.25, 0.625, 0.125, 0.625, 0.125, 0.625, 0.25, 0.25, 0.5, 0.375, 0.5, 0.375, 0.625, 0.25, 0.625, 0.5, 0.75, 0.5, 0.625, 0.5, 0.625, 0.5, 0.75, 0.5, 0.0, 0.625, 0.0, 0.625, 0.125, 0.5, 0.125, 0.5, 0.875, 0.625, 0.75, 0.625, 0.875])
me_cube_009.update()
me_cube = bpy.data.meshes.new('Cube')
me_cube.from_pydata([(0.02014, -0.106, -0.07757), (0.0309, -0.1133, -0.05322), (0.08671, 0.0855, -0.0741), (0.0967, 0.0901, 0.009932), (0.0, 0.1229, -0.09886), (0.0, 0.1339, 0.008072), (0.09817, -0.01952, -0.07198), (0.1109, -0.01787, -0.02064), (0.05326, 0.06176, -0.03929), (0.0466, -0.01607, -0.04689), (0.1162, 0.1001, -0.03361), (0.02552, -0.1097, -0.06539), (0.0, 0.08266, -0.04396), (0.0, 0.1725, -0.06139), (0.1045, -0.0187, -0.04631), (0.01692, -0.1078, -0.04857), (0.06255, -0.01691, -0.0131), (0.0, 0.08382, 0.005351), (0.04876, 0.06444, 0.006437), (0.01199, -0.1024, -0.07189), (0.01325, -0.107, -0.06183), (0.03062, -0.01523, -0.08073), (0.05735, 0.05932, -0.08083), (0.0, 0.08153, -0.09211)], [], [(13, 5, 3, 10), (14, 7, 1, 11), (9, 20, 15, 16), (7, 16, 15, 1), (11, 1, 15, 20), (3, 18, 16, 7), (10, 3, 7, 14), (2, 10, 14, 6), (0, 11, 20, 19), (6, 14, 11, 0), (4, 13, 10, 2), (12, 8, 18, 17), (8, 9, 16, 18), (18, 3, 5, 17), (21, 19, 20, 9), (21, 9, 8, 22), (23, 22, 8, 12)])
me_cube.polygons.foreach_set('use_smooth', [True] * 17)
_uv = me_cube.uv_layers.new(name='UVMap')
_uv.uv.foreach_set('vector', [0.5, 0.375, 0.625, 0.375, 0.625, 0.5, 0.5, 0.5, 0.5, 0.625, 0.625, 0.625, 0.625, 0.75, 0.5, 0.75, 0.4844, 0.625, 0.5, 0.8238, 0.625, 0.8253, 0.6795, 0.625, 0.625, 0.625, 0.6795, 0.625, 0.7003, 0.75, 0.625, 0.75, 0.5, 0.75, 0.625, 0.75, 0.625, 0.8253, 0.5, 0.8238, 0.625, 0.5, 0.6903, 0.5538, 0.6795, 0.625, 0.625, 0.625, 0.5, 0.5, 0.625, 0.5, 0.625, 0.625, 0.5, 0.625, 0.375, 0.5, 0.5, 0.5, 0.5, 0.625, 0.375, 0.625, 0.375, 0.75, 0.5, 0.75, 0.5, 0.8238, 0.375, 0.8217, 0.375, 0.625, 0.5, 0.625, 0.5, 0.75, 0.375, 0.75, 0.375, 0.375, 0.5, 0.375, 0.5, 0.5, 0.375, 0.5, 0.497, 0.5471, 0.5007, 0.5522, 0.6903, 0.5538, 0.75, 0.549, 0.5007, 0.5522, 0.4844, 0.625, 0.6795, 0.625, 0.6903, 0.5538, 0.6903, 0.5538, 0.625, 0.5, 0.75, 0.5, 0.75, 0.549, 0.289, 0.625, 0.3033, 0.75, 0.5, 0.8238, 0.4844, 0.625, 0.289, 0.625, 0.4844, 0.625, 0.5007, 0.5522, 0.3285, 0.5508, 0.25, 0.5452, 0.3285, 0.5508, 0.5007, 0.5522, 0.497, 0.5471])
me_cube.update()
me_plane = bpy.data.meshes.new('Plane')
me_plane.from_pydata([(0.02086, 0.007074, 0.04865), (0.09902, 0.007122, 0.05019), (0.01459, 0.006983, 0.117), (0.103, 0.006964, 0.1093), (0.007931, 0.006622, 0.09968), (0.1105, 0.007371, 0.08244), (0.0, 0.006134, 0.118), (0.0, 0.006134, 0.1006), (0.1325, 0.1974, 0.1073), (0.1303, 0.2011, 0.1147), (0.1274, 0.2027, 0.09317), (0.1239, 0.209, 0.09533), (0.1433, 0.1627, 0.1009), (0.1445, 0.1647, 0.1113)], [], [(4, 5, 3, 2), (0, 1, 5, 4), (4, 2, 6, 7), (13, 12, 8, 9), (9, 8, 10, 11), (5, 12, 13, 3)])
me_plane.polygons.foreach_set('use_smooth', [True] * 6)
_uv = me_plane.uv_layers.new(name='UVMap')
_uv.uv.foreach_set('vector', [0.0, 0.5, 1.0, 0.5, 1.0, 1.0, 0.0, 1.0, 0.0, 0.0, 1.0, 0.0, 1.0, 0.5, 0.0, 0.5, 0.0, 0.5, 0.0, 1.0, 0.0, 1.0, 0.0, 0.5, 1.0, 1.0, 1.0, 0.5, 1.0, 0.5, 1.0, 1.0, 1.0, 1.0, 1.0, 0.5, 1.0, 0.5, 1.0, 1.0, 1.0, 0.5, 1.0, 0.5, 1.0, 1.0, 1.0, 1.0])
me_plane.update()
me_cube_001 = bpy.data.meshes.new('Cube.001')
me_cube_001.from_pydata([(0.09073, -0.04378, 0.1255), (0.08448, 0.1037, 0.1038), (1.573e-09, 0.1309, 0.1255), (0.103, 0.1057, 0.03764), (0.1064, 0.01891, 0.1447), (0.09657, -0.08758, 0.07159), (1.573e-09, -0.0931, 0.1639), (1.573e-09, 0.1594, 0.02191), (0.1419, 0.01166, 0.05934), (1.573e-09, -0.1472, 0.09109), (1.573e-09, 0.02617, 0.187), (-0.09073, -0.04378, 0.1255), (-0.08448, 0.1037, 0.1038), (-0.103, 0.1057, 0.03764), (-0.1064, 0.01891, 0.1447), (-0.09657, -0.08758, 0.07159), (-0.1419, 0.01166, 0.05934), (0.09657, -0.184, 0.09234), (0.1419, -0.0868, 0.07222), (1.573e-09, -0.2238, 0.1025), (-0.09657, -0.184, 0.09234), (-0.1419, -0.0868, 0.07222)], [], [(7, 2, 1, 3), (3, 1, 4, 8), (8, 4, 0, 5), (5, 0, 6, 9), (1, 2, 10, 4), (4, 10, 6, 0), (7, 13, 12, 2), (13, 16, 14, 12), (16, 15, 11, 14), (15, 9, 6, 11), (12, 14, 10, 2), (14, 11, 6, 10), (5, 9, 19, 17), (15, 16, 21, 20), (8, 5, 17, 18), (9, 15, 20, 19)])
me_cube_001.polygons.foreach_set('use_smooth', [True] * 16)
_uv = me_cube_001.uv_layers.new(name='UVMap')
_uv.uv.foreach_set('vector', [0.5, 0.375, 0.625, 0.375, 0.625, 0.5, 0.5, 0.5, 0.5, 0.5, 0.625, 0.5, 0.625, 0.625, 0.5, 0.625, 0.5, 0.625, 0.625, 0.625, 0.625, 0.75, 0.5, 0.75, 0.5, 0.75, 0.625, 0.75, 0.625, 0.875, 0.5, 0.875, 0.625, 0.5, 0.75, 0.5, 0.75, 0.625, 0.625, 0.625, 0.625, 0.625, 0.75, 0.625, 0.75, 0.75, 0.625, 0.75, 0.5, 0.375, 0.5, 0.5, 0.625, 0.5, 0.625, 0.375, 0.5, 0.5, 0.5, 0.625, 0.625, 0.625, 0.625, 0.5, 0.5, 0.625, 0.5, 0.75, 0.625, 0.75, 0.625, 0.625, 0.5, 0.75, 0.5, 0.875, 0.625, 0.875, 0.625, 0.75, 0.625, 0.5, 0.625, 0.625, 0.75, 0.625, 0.75, 0.5, 0.625, 0.625, 0.625, 0.75, 0.75, 0.75, 0.75, 0.625, 0.5, 0.75, 0.5, 0.875, 0.5, 0.875, 0.5, 0.75, 0.5, 0.75, 0.5, 0.625, 0.5, 0.625, 0.5, 0.75, 0.5, 0.625, 0.5, 0.75, 0.5, 0.75, 0.5, 0.625, 0.5, 0.875, 0.5, 0.75, 0.5, 0.75, 0.5, 0.875])
me_cube_001.update()
me_wgt_bone = bpy.data.meshes.new('WGT-Bone')
me_wgt_bone.from_pydata([(1.93, 2.5, 1.93), (1.93, 2.5, -1.93), (-1.93, 2.5, 1.93), (-1.93, 2.5, -1.93), (2.269, 2.5, 1.516), (2.269, 2.5, -1.516), (-2.269, 2.5, 1.516), (-2.269, 2.5, -1.516), (2.521, 2.5, 1.044), (2.521, 2.5, -1.044), (-2.521, 2.5, 1.044), (-2.521, 2.5, -1.044), (2.677, 2.5, 0.5324), (2.677, 2.5, -0.5324), (-2.677, 2.5, 0.5324), (-2.677, 2.5, -0.5324), (0.5324, 2.5, 2.677), (0.5324, 2.5, -2.677), (-0.5324, 2.5, 2.677), (-0.5324, 2.5, -2.677), (1.044, 2.5, 2.521), (1.044, 2.5, -2.521), (-1.044, 2.5, 2.521), (-1.044, 2.5, -2.521), (1.516, 2.5, 2.269), (1.516, 2.5, -2.269), (-1.516, 2.5, 2.269), (-1.516, 2.5, -2.269), (0.5324, 2.5, 3.495), (0.5324, 2.5, -3.495), (-0.5324, 2.5, 3.495), (-0.5324, 2.5, -3.495), (3.495, 2.5, 0.5324), (3.495, 2.5, -0.5324), (-3.495, 2.5, 0.5324), (-3.495, 2.5, -0.5324), (1.078, 2.5, 3.495), (1.078, 2.5, -3.495), (-1.078, 2.5, 3.495), (-1.078, 2.5, -3.495), (3.495, 2.5, 1.078), (3.495, 2.5, -1.078), (-3.495, 2.5, 1.078), (-3.495, 2.5, -1.078), (0.0, 2.5, 4.314), (0.0, 2.5, -4.314), (4.314, 2.5, 0.0), (-4.314, 2.5, 0.0)], [(12, 32), (0, 4), (1, 5), (2, 6), (3, 7), (4, 8), (5, 9), (6, 10), (7, 11), (8, 12), (9, 13), (10, 14), (11, 15), (39, 45), (2, 26), (16, 20), (17, 21), (18, 22), (19, 23), (20, 24), (21, 25), (22, 26), (23, 27), (16, 28), (17, 29), (18, 30), (1, 25), (3, 27), (13, 33), (14, 34), (15, 35), (28, 36), (29, 37), (30, 38), (31, 39), (32, 40), (33, 41), (34, 42), (35, 43), (36, 44), (37, 45), (40, 46), (42, 47), (41, 46), (19, 31), (43, 47), (38, 44), (0, 24)], [])
me_wgt_bone.update()
arm_armature = bpy.data.armatures.new('Armature')  # bones are not reproduced

# ---- objects
ob_head = bpy.data.objects.new('Head', me_cube_002)
ob_body = bpy.data.objects.new('Body', me_cube_003)
ob_hand_l = bpy.data.objects.new('Hand_L', me_cube_005)
ob_foot_l = bpy.data.objects.new('Foot_L', me_cube_006)
ob_foot_r = bpy.data.objects.new('Foot_R', me_cube_007)
ob_ears = bpy.data.objects.new('Ears', me_cube_008)
ob_hand_r = bpy.data.objects.new('Hand_R', me_cube_009)
ob_armature = bpy.data.objects.new('Armature', arm_armature)
ob_cube = bpy.data.objects.new('Cube', me_cube)
ob_plane = bpy.data.objects.new('Plane', me_plane)
ob_head_001 = bpy.data.objects.new('Head.001', me_cube_001)
ob_wgt_bone = bpy.data.objects.new('WGT-Bone', me_wgt_bone)

# ---- transforms, parenting, visibility, modifiers, constraints
ob_head.parent = ob_armature
ob_head.matrix_parent_inverse = Matrix(((1.0, 3.553e-15, -1.271e-21, -6.663e-09), (1.192e-07, -7.105e-15, 1.0, -1.203), (1.066e-14, -1.0, -7.105e-15, 3.817e-08), (-0.0, 0.0, -0.0, 1.0)))
ob_head.location = (-1.753e-09, 0.005679, 1.038)
ob_body.parent = ob_armature
ob_body.matrix_parent_inverse = Matrix(((1.0, -0.0, 0.0, -6.663e-09), (-0.0, 1.192e-07, 1.0, -0.7804), (0.0, -1.0, 0.0, -0.0), (0.0, 0.0, -0.0, 1.0)))
ob_body.location = (3.548e-09, -0.00095, 0.5635)
ob_body.use_mesh_mirror_x = True
ob_hand_l.parent = ob_armature
ob_hand_l.matrix_parent_inverse = Matrix(((-5.602e-09, -7.55e-08, -1.0, 0.7001), (1.0, -1.232e-14, 1.192e-07, -0.6114), (-6.682e-15, -1.0, 7.55e-08, -3.886e-09), (0.0, -0.0, -0.0, 1.0)))
ob_hand_l.location = (0.5222, 0.003127, 0.6931)
ob_foot_l.parent = ob_armature
ob_foot_l.matrix_parent_inverse = Matrix(((-7.55e-08, 6.205e-15, -1.0, 0.002258), (1.192e-08, -1.0, -1.043e-15, -0.1924), (-1.0, -1.192e-08, -4.371e-08, 0.1227), (0.0, -0.0, 0.0, 1.0)))
ob_foot_l.location = (0.1227, -0.05941, 0.05259)
ob_foot_l.scale = (1.232, 1.232, 1.232)
ob_foot_r.parent = ob_armature
ob_foot_r.matrix_parent_inverse = Matrix(((-7.55e-08, 6.205e-15, -1.0, 0.002258), (1.192e-08, -1.0, -1.043e-15, -0.1924), (-1.0, -1.192e-08, -4.371e-08, -0.1227), (0.0, -0.0, 0.0, 1.0)))
ob_foot_r.location = (-0.1227, -0.05941, 0.05259)
ob_foot_r.scale = (1.232, 1.232, 1.232)
ob_ears.parent = ob_armature
ob_ears.matrix_parent_inverse = Matrix(((1.0, 3.553e-15, -1.271e-21, -6.663e-09), (1.192e-07, -7.105e-15, 1.0, -1.203), (1.066e-14, -1.0, -7.105e-15, 3.817e-08), (-0.0, 0.0, -0.0, 1.0)))
ob_ears.location = (-3.725e-09, 0.01206, 1.013)
ob_hand_r.parent = ob_armature
ob_hand_r.matrix_parent_inverse = Matrix(((-5.602e-09, 7.937e-09, -1.0, 0.7001), (-1.0, 1.601e-14, -2.272e-07, -0.6114), (-3.508e-15, 1.0, 7.937e-09, -5.452e-08), (0.0, -0.0, -0.0, 1.0)))
ob_hand_r.location = (-0.5222, 0.003127, 0.6931)
ob_armature.location = (0.0, 0.0, 0.0)
ob_armature.show_in_front = True
ob_cube.parent = ob_armature
ob_cube.matrix_parent_inverse = Matrix(((1.0, 5.564e-08, 9.347e-15, -6.663e-09), (1.192e-07, 8.742e-08, 1.0, -0.7804), (5.564e-08, -1.0, 8.742e-08, -3.006e-08), (-0.0, -0.0, -0.0, 1.0)))
ob_cube.location = (0.0, 0.0, 0.7924)
_m = ob_cube.modifiers.new('Mirror', 'MIRROR')
_m.use_clip = True
ob_plane.parent = ob_armature
ob_plane.matrix_parent_inverse = Matrix(((1.0, 3.553e-15, -1.271e-21, -6.663e-09), (1.192e-07, -7.105e-15, 1.0, -1.203), (1.066e-14, -1.0, -7.105e-15, 3.817e-08), (-0.0, 0.0, -0.0, 1.0)))
ob_plane.location = (0.0, -0.1563, 0.9691)
_m = ob_plane.modifiers.new('Mirror', 'MIRROR')
_m.use_clip = True
ob_head_001.parent = ob_armature
ob_head_001.matrix_parent_inverse = Matrix(((1.0, 3.553e-15, -1.271e-21, -6.663e-09), (1.192e-07, -7.105e-15, 1.0, -1.203), (1.066e-14, -1.0, -7.105e-15, 3.817e-08), (-0.0, 0.0, -0.0, 1.0)))
ob_head_001.location = (-1.753e-09, 0.005679, 1.038)
ob_wgt_bone.location = (6.663e-09, 0.0, 0.3439)
ob_wgt_bone.rotation_euler = (-1.571, 5.96e-08, 1.571)
ob_wgt_bone.scale = (0.1524, 0.1524, 0.1524)

# ---- collection membership
col_collection.objects.link(ob_head)
col_collection.objects.link(ob_body)
col_collection.objects.link(ob_hand_l)
col_collection.objects.link(ob_foot_l)
col_collection.objects.link(ob_foot_r)
col_collection.objects.link(ob_ears)
col_collection.objects.link(ob_hand_r)
col_collection.objects.link(ob_armature)
col_collection.objects.link(ob_cube)
col_collection.objects.link(ob_plane)
col_collection.objects.link(ob_head_001)
col_wgts.objects.link(ob_wgt_bone)

# ---- scene / render settings (as saved in the file)
scene.frame_start = 1; scene.frame_end = 250; scene.frame_set(1)
scene.render.engine = 'BLENDER_EEVEE_NEXT'
scene.cycles.sampling_pattern = 'TABULATED_SOBOL'
scene.view_settings.view_transform = 'Filmic'
bpy.context.view_layer.update()

# ---- added for rendering (the .blend has no active camera and no usable light): camera, sun
cam_auto = bpy.data.cameras.new('AutoCamera')
cam_auto.lens = 50.0
cam_auto.sensor_width = 36.0
cam_auto.clip_end = 1000.0
ob_auto_camera = bpy.data.objects.new('AutoCamera', cam_auto)
scene.collection.objects.link(ob_auto_camera)
ob_auto_camera.location = (2.07961, -2.49554, 2.25758)
ob_auto_camera.rotation_euler = (1.09748, -7.21219e-08, 0.694738)
scene.camera = ob_auto_camera
light_auto_sun = bpy.data.lights.new('AutoSun', 'SUN')
light_auto_sun.energy = 3.0
light_auto_sun.angle = 0.0523599
ob_auto_sun = bpy.data.objects.new('AutoSun', light_auto_sun)
scene.collection.objects.link(ob_auto_sun)
ob_auto_sun.rotation_euler = (0.872665, 0.174533, 0.523599)
bpy.context.view_layer.update()
